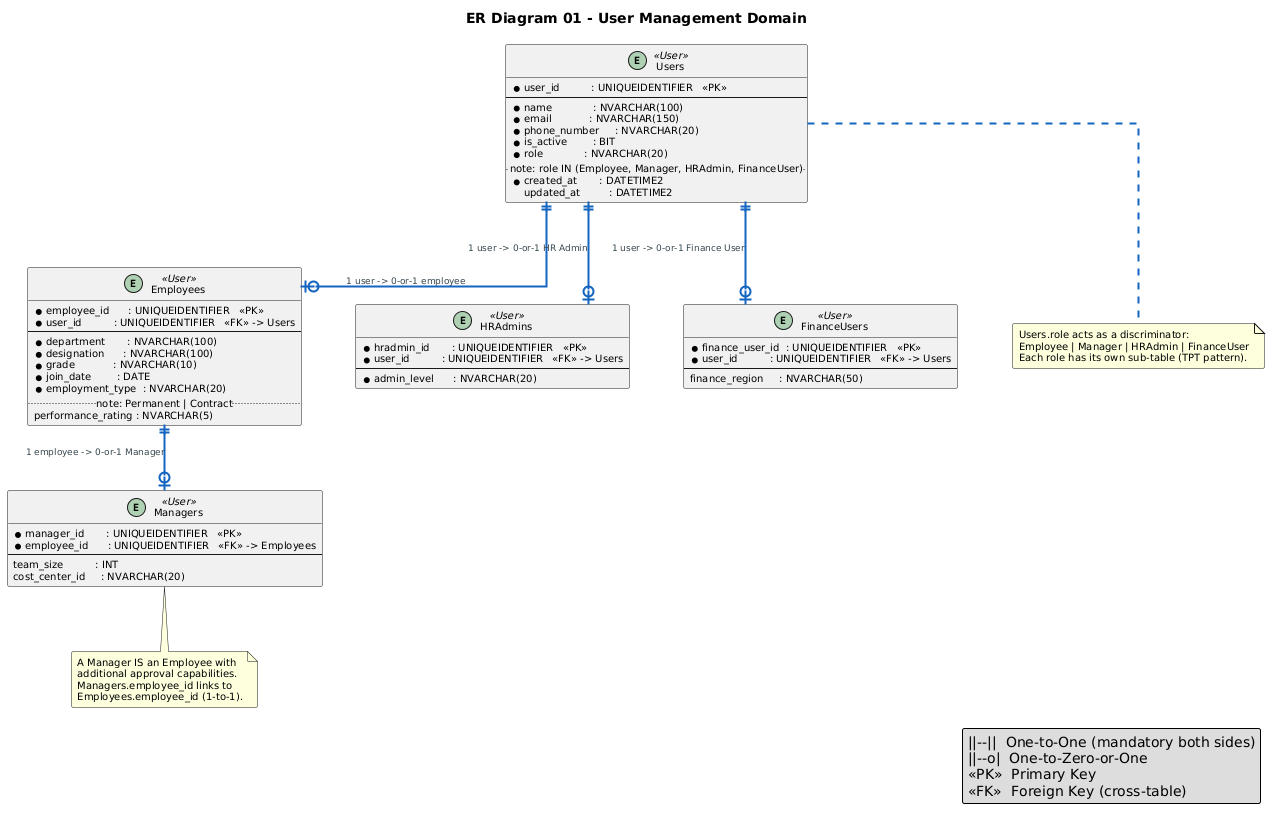

The diagram above was rendered by PlantUML. Its source (embedded in the PNG):
@startuml
title ER Diagram 01 - User Management Domain

skinparam defaultFontName        SansSerif
skinparam defaultFontSize        10
skinparam shadowing              false
skinparam roundCorner            4
skinparam linetype               ortho
skinparam nodesep                55
skinparam ranksep                65

skinparam entity {
  BackgroundColor       #FFFFFF
  BorderColor           #1565C0
  FontColor             #0D47A1
  AttributeFontColor    #212121
  FontSize              11
  AttributeFontSize     10
  BorderThickness       1.5
}

skinparam entity<<User>> {
  HeaderBackgroundColor #1565C0
  HeaderFontColor       #FFFFFF
}

skinparam arrow {
  Color      #1565C0
  Thickness  2
  FontColor  #37474F
  FontSize   9
}

' ══════════════════════════════════════════
' ENTITIES
' ══════════════════════════════════════════

entity "Users" <<User>> {
  * user_id          : UNIQUEIDENTIFIER   <<PK>>
  --
  * name             : NVARCHAR(100)
  * email            : NVARCHAR(150)
  * phone_number     : NVARCHAR(20)
  * is_active        : BIT
  * role             : NVARCHAR(20)
  ..note: role IN (Employee, Manager, HRAdmin, FinanceUser)..
  * created_at       : DATETIME2
  updated_at         : DATETIME2
}

entity "Employees" <<User>> {
  * employee_id      : UNIQUEIDENTIFIER   <<PK>>
  * user_id          : UNIQUEIDENTIFIER   <<FK>> -> Users
  --
  * department       : NVARCHAR(100)
  * designation      : NVARCHAR(100)
  * grade            : NVARCHAR(10)
  * join_date        : DATE
  * employment_type  : NVARCHAR(20)
  ..note: Permanent | Contract..
  performance_rating : NVARCHAR(5)
}

entity "Managers" <<User>> {
  * manager_id       : UNIQUEIDENTIFIER   <<PK>>
  * employee_id      : UNIQUEIDENTIFIER   <<FK>> -> Employees
  --
  team_size          : INT
  cost_center_id     : NVARCHAR(20)
}

entity "HRAdmins" <<User>> {
  * hradmin_id       : UNIQUEIDENTIFIER   <<PK>>
  * user_id          : UNIQUEIDENTIFIER   <<FK>> -> Users
  --
  * admin_level      : NVARCHAR(20)
}

entity "FinanceUsers" <<User>> {
  * finance_user_id  : UNIQUEIDENTIFIER   <<PK>>
  * user_id          : UNIQUEIDENTIFIER   <<FK>> -> Users
  --
  finance_region     : NVARCHAR(50)
}

' ══════════════════════════════════════════
' RELATIONSHIPS
' ══════════════════════════════════════════

Users      ||--o|   Employees    : "1 user -> 0-or-1 employee"
Users      ||--o|   HRAdmins     : "1 user -> 0-or-1 HR Admin"
Users      ||--o|   FinanceUsers : "1 user -> 0-or-1 Finance User"
Employees  ||--o|   Managers     : "1 employee -> 0-or-1 Manager"

note "A Manager IS an Employee with\nadditional approval capabilities.\nManagers.employee_id links to\nEmployees.employee_id (1-to-1)." as N1
Managers .. N1

note "Users.role acts as a discriminator:\nEmployee | Manager | HRAdmin | FinanceUser\nEach role has its own sub-table (TPT pattern)." as N2
Users .. N2

legend right
  ||--||  One-to-One (mandatory both sides)
  ||--o|  One-to-Zero-or-One
  <<PK>>  Primary Key
  <<FK>>  Foreign Key (cross-table)
endlegend
@enduml